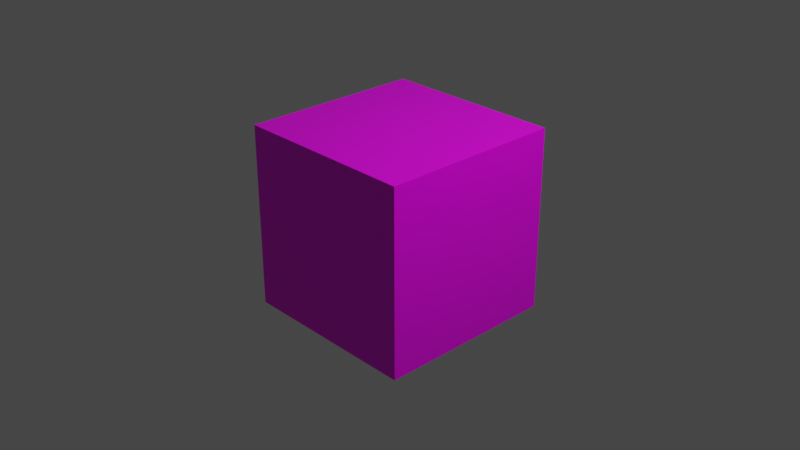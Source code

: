 # Source: Cube_lightning.blend  (saved by Blender 3.1.7; exported with 4.5.12 LTS)
import bpy
from mathutils import Matrix  # noqa: F401  (used for matrix-valued properties, if any)

bpy.ops.wm.read_factory_settings(use_empty=True)
scene = bpy.context.scene
scene.name = 'Scene'

# ---- collections
col_collection = bpy.data.collections.new('Collection'); scene.collection.children.link(col_collection)

# ---- images (referenced by path relative to the original .blend; pixels are not part of the script)
import os
ASSET_DIR = os.environ.get("B2B_ASSET_DIR", "")  # directory of the original .blend (textures are referenced by path, not embedded)
HERE = os.path.dirname(os.path.abspath(__file__))  # packed textures are extracted next to this script under _unpacked/

def load_image(name, relpath, width, height, colorspace="sRGB"):
    """Load a texture the original file referenced (path relative to the .blend, or extracted next to this script)."""
    p = next((c for c in (os.path.join(HERE, relpath), os.path.join(ASSET_DIR, relpath)) if relpath and os.path.exists(c)), "")
    if p:
        img = bpy.data.images.load(p, check_existing=True)
        img.name = name
    else:  # same state as the original file: an image datablock whose file is absent (Cycles renders it pink)
        img = bpy.data.images.new(name, width, height)
        img.source = "FILE"
        img.filepath = "//" + (relpath or name)
    img.colorspace_settings.name = colorspace
    return img
img_le_boxwood_diffuse_png = load_image('LE_BOXWOOD_Diffuse.png', 'LE_BOXWOOD_Diffuse.png', 1024, 1024, 'sRGB')
img_le_boxwood_specular_png = load_image('LE_BOXWOOD_Specular.png', 'LE_BOXWOOD_Specular.png', 1024, 1024, 'sRGB')

# ---- materials (node trees are filled in below, after node groups)
mat_material = bpy.data.materials.new('Material')
mat_material.alpha_threshold = 0.0
mat_material.use_transparent_shadow = False
mat_material.line_color = (0.0, 0.0, 0.0, 1.0)

# ---- material node trees
mat_material.use_nodes = True; mat_material.node_tree.nodes.clear()
_N = mat_material.node_tree.nodes; _L = mat_material.node_tree.links
n0 = _N.new('ShaderNodeOutputMaterial'); n0.name = 'Material Output'; n0.location = (300, 300)
n1 = _N.new('ShaderNodeBsdfPrincipled'); n1.name = 'Principled BSDF'; n1.location = (10, 300)
n1.distribution = 'GGX'
n1.subsurface_method = 'RANDOM_WALK_SKIN'
n1.inputs[2].default_value = 0.4
n1.inputs[3].default_value = 1.45
n1.inputs[27].default_value = (0.0, 0.0, 0.0, 1.0)
n1.inputs[28].default_value = 1.0
n2 = _N.new('ShaderNodeTexImage'); n2.name = 'Image Texture'; n2.location = (-401, 210)
n2.image = img_le_boxwood_diffuse_png
n3 = _N.new('ShaderNodeTexImage'); n3.name = 'Image Texture.001'; n3.location = (-373, -83)
n3.image = img_le_boxwood_specular_png
_L.new(n1.outputs[0], n0.inputs[0])
_L.new(n2.outputs[0], n1.inputs[0])
_L.new(n3.outputs[0], n1.inputs[13])
n0.is_active_output = True

# ---- world
world_world = bpy.data.worlds.new('World'); scene.world = world_world
world_world.use_nodes = True; world_world.node_tree.nodes.clear()
_N = world_world.node_tree.nodes; _L = world_world.node_tree.links
n0 = _N.new('ShaderNodeOutputWorld'); n0.name = 'World Output'; n0.location = (300, 300)
n1 = _N.new('ShaderNodeBackground'); n1.name = 'Background'; n1.location = (10, 300)
n1.inputs[0].default_value = (0.05088, 0.05088, 0.05088, 1.0)
_L.new(n1.outputs[0], n0.inputs[0])
n0.is_active_output = True
world_world.color = (0.05088, 0.05088, 0.05088)
world_world.use_sun_shadow = False
world_world.sun_shadow_jitter_overblur = 0.0

# ---- cameras
cam_camera = bpy.data.cameras.new('Camera')
cam_camera.clip_end = 100.0
cam_camera.ortho_scale = 7.314

# ---- lights
light_light = bpy.data.lights.new('Light', 'POINT')
light_light.transmission_factor = 0.0
light_light.energy = 1000.0
light_light.shadow_soft_size = 0.1
light_light.shadow_maximum_resolution = 0.006
light_light.use_absolute_resolution = True

# ---- meshes
me_cube = bpy.data.meshes.new('Cube')
me_cube.from_pydata([(1.0, 1.0, 1.0), (1.0, 1.0, -1.0), (1.0, -1.0, 1.0), (1.0, -1.0, -1.0), (-1.0, 1.0, 1.0), (-1.0, 1.0, -1.0), (-1.0, -1.0, 1.0), (-1.0, -1.0, -1.0)], [], [(0, 4, 6, 2), (3, 2, 6, 7), (7, 6, 4, 5), (5, 1, 3, 7), (1, 0, 2, 3), (5, 4, 0, 1)])
_uv = me_cube.uv_layers.new(name='UVMap')
_uv.uv.foreach_set('vector', [1.0, 1.0, 0.0, 1.0, 0.0, 0.0, 1.0, 0.0, 1.0, 0.0, 1.0, 1.0, 0.0, 1.0, 0.0, 0.0, 0.0, 0.0, 0.0, 1.0, 1.0, 1.0, 1.0, 0.0, 0.0, 1.0, 1.0, 1.0, 1.0, 0.0, 0.0, 0.0, 1.0, 0.0, 1.0, 1.0, 0.0, 1.0, 0.0, 0.0, 0.0, 0.0, 0.0, 1.0, 1.0, 1.0, 1.0, 0.0])
me_cube.materials.append(mat_material)
me_cube.use_remesh_preserve_volume = False
me_cube.use_remesh_preserve_attributes = False
me_cube.use_mirror_vertex_groups = False
me_cube.update()

# ---- objects
ob_cube = bpy.data.objects.new('Cube', me_cube)
ob_light = bpy.data.objects.new('Light', light_light)
ob_camera = bpy.data.objects.new('Camera', cam_camera)

# ---- transforms, parenting, visibility, modifiers, constraints
ob_cube.location = (0.0, 0.0, 0.0)
ob_cube.lock_rotations_4d = False
ob_cube.empty_display_type = 'ARROWS'
ob_cube.lineart.crease_threshold = 0.0
ob_light.location = (4.076, 1.005, 5.904)
ob_light.rotation_euler = (0.6503, 0.05522, 1.866)
ob_light.lock_rotations_4d = False
ob_light.empty_display_type = 'ARROWS'
ob_light.color = (0.0, 0.0, 0.0, 0.0)
ob_light.lineart.crease_threshold = 0.0
ob_camera.location = (7.359, -6.926, 4.958)
ob_camera.rotation_euler = (1.109, 0.0, 0.8149)
ob_camera.lock_rotations_4d = False
ob_camera.empty_display_type = 'ARROWS'
ob_camera.color = (0.0, 0.0, 0.0, 0.0)
ob_camera.display_type = 'WIRE'
ob_camera.lineart.crease_threshold = 0.0

# ---- collection membership
col_collection.objects.link(ob_cube)
col_collection.objects.link(ob_light)
col_collection.objects.link(ob_camera)

# ---- scene / render settings (as saved in the file)
scene.camera = ob_camera
scene.frame_start = 1; scene.frame_end = 250; scene.frame_set(1)
scene.render.engine = 'BLENDER_EEVEE_NEXT'
scene.cycles.sampling_pattern = 'TABULATED_SOBOL'
scene.cycles.use_light_tree = False
scene.view_settings.view_transform = 'Filmic'
bpy.context.view_layer.update()

